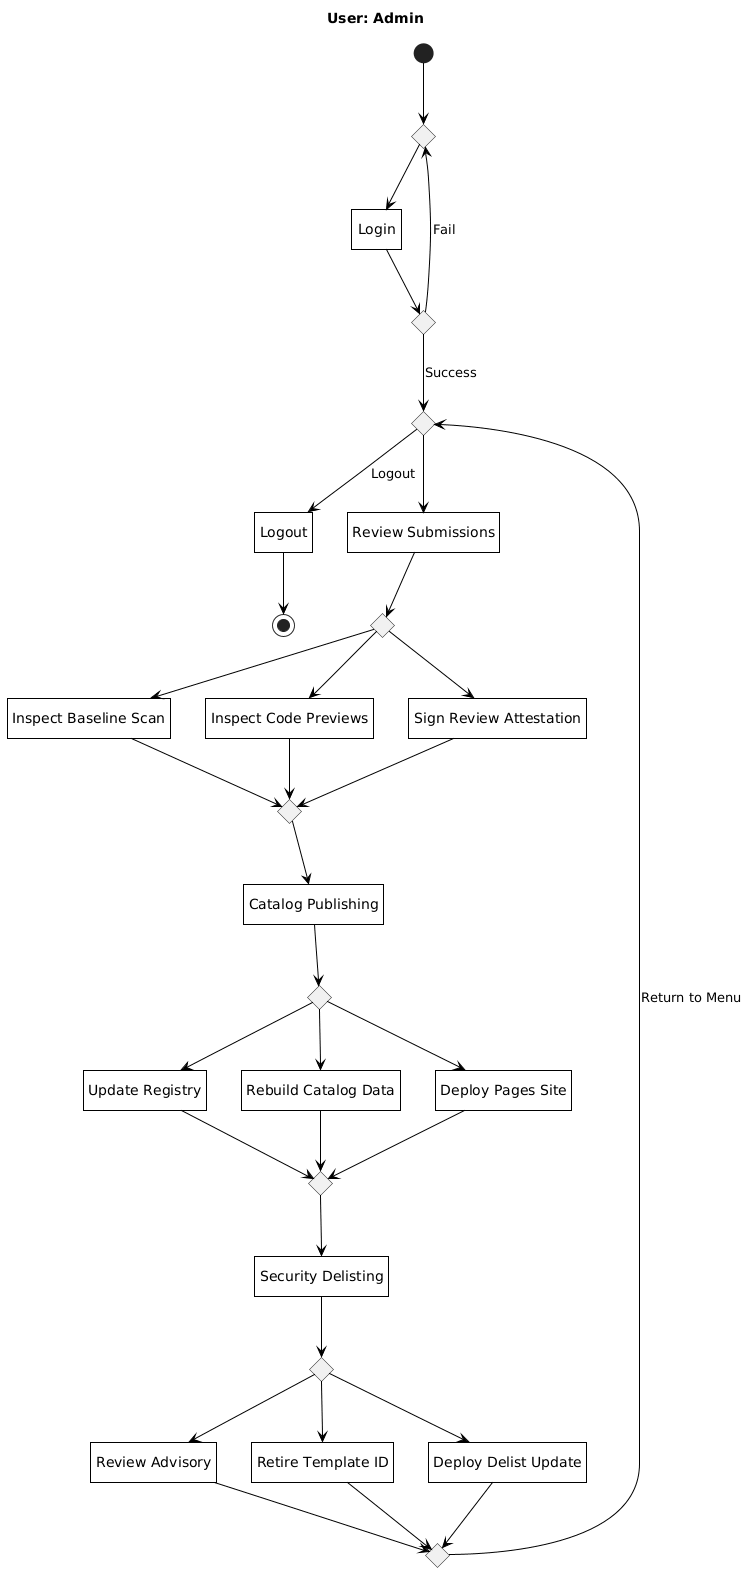

The diagram above was rendered by PlantUML. Its source (embedded in the PNG):
@startuml
title User: Admin

hide empty description

skinparam monochrome true
skinparam backgroundColor white
skinparam shadowing false
skinparam defaultTextAlignment center
skinparam roundCorner 0
skinparam ArrowColor black
skinparam defaultFontColor black
skinparam stateBorderThickness 1
skinparam state {
    BackgroundColor white
    BorderColor black
    FontColor black
}

state c_start <<choice>>
state "Login" as login
state c_auth <<choice>>
state c_menu <<choice>>
state "Logout" as logout

[*] --> c_start
c_start --> login
login --> c_auth
c_auth --> c_menu : Success
c_auth --> c_start : Fail

c_menu --> logout : Logout
logout --> [*]

' Section 1: Review Submissions
state "Review Submissions" as feat1
state c_f1 <<choice>>
state "Inspect Baseline Scan" as f1_1
state "Inspect Code Previews" as f1_2
state "Sign Review Attestation" as f1_3
state c_f1_m <<choice>>

c_menu --> feat1
feat1 --> c_f1
c_f1 --> f1_1
c_f1 --> f1_2
c_f1 --> f1_3
f1_1 --> c_f1_m
f1_2 --> c_f1_m
f1_3 --> c_f1_m

' Section 2: Catalog Publishing
state "Catalog Publishing" as feat2
state c_f2 <<choice>>
state "Update Registry" as f2_1
state "Rebuild Catalog Data" as f2_2
state "Deploy Pages Site" as f2_3
state c_f2_m <<choice>>

c_f1_m --> feat2
feat2 --> c_f2
c_f2 --> f2_1
c_f2 --> f2_2
c_f2 --> f2_3
f2_1 --> c_f2_m
f2_2 --> c_f2_m
f2_3 --> c_f2_m

' Section 3: Security & Delisting
state "Security Delisting" as feat3
state c_f3 <<choice>>
state "Review Advisory" as f3_1
state "Retire Template ID" as f3_2
state "Deploy Delist Update" as f3_3
state c_f3_m <<choice>>

c_f2_m --> feat3
feat3 --> c_f3
c_f3 --> f3_1
c_f3 --> f3_2
c_f3 --> f3_3
f3_1 --> c_f3_m
f3_2 --> c_f3_m
f3_3 --> c_f3_m

c_f3_m --> c_menu : Return to Menu
@enduml